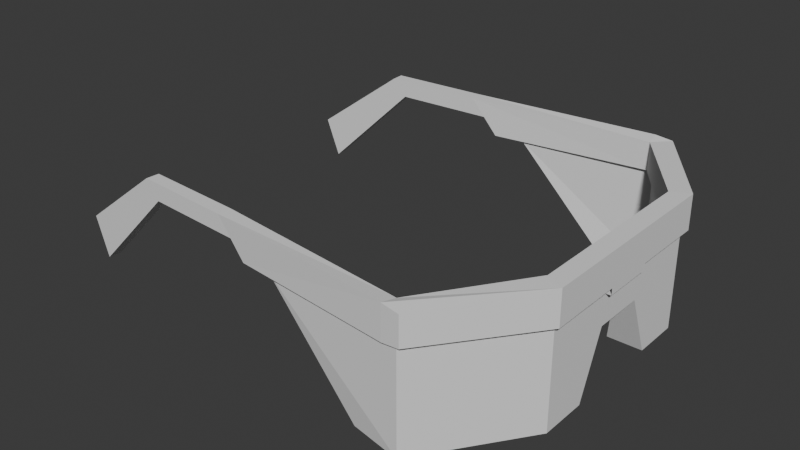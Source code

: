 # Source: glass-epi.blend  (saved by Blender 5.1.30; exported with 4.5.12 LTS)
import bpy
from mathutils import Matrix  # noqa: F401  (used for matrix-valued properties, if any)

bpy.ops.wm.read_factory_settings(use_empty=True)
scene = bpy.context.scene
scene.name = 'Scene'

# ---- collections
col_collection = bpy.data.collections.new('Collection'); scene.collection.children.link(col_collection)

# ---- world
world_world = bpy.data.worlds.new('World'); scene.world = world_world
world_world.use_nodes = True; world_world.node_tree.nodes.clear()
_N = world_world.node_tree.nodes; _L = world_world.node_tree.links
n0 = _N.new('ShaderNodeOutputWorld'); n0.name = 'World Output'; n0.location = (200, 100)
n1 = _N.new('ShaderNodeBackground'); n1.name = 'Background'; n1.location = (-200, 100)
n1.inputs[0].default_value = (0.05088, 0.05088, 0.05088, 1.0)
_L.new(n1.outputs[0], n0.inputs[0])
n0.is_active_output = True
world_world.color = (0.05088, 0.05088, 0.05088)
world_world.sun_shadow_jitter_overblur = 0.0

# ---- meshes
me_glasses_epi = bpy.data.meshes.new('glasses-epi')
me_glasses_epi.from_pydata([(-8.546, -0.9917, -0.9712), (-8.546, -0.9917, 0.9712), (-6.627, -0.9977, -0.8421), (-6.627, -0.9977, 0.8421), (-8.3, -0.9177, -0.8395), (-8.3, -0.9177, 0.8395), (-29.27, -0.8253, -1.0), (-29.38, -0.8915, -1.0), (-26.21, -0.9016, 1.0), (-26.11, -0.8345, 1.0), (-29.27, -0.8253, -1.0), (-29.38, -0.8915, -1.0), (-26.21, -0.9016, 1.0), (-26.11, -0.8345, 1.0), (-27.79, -0.8965, 0.0), (-27.69, -0.8299, 0.0), (-40.09, -0.7938, -1.0), (-40.18, -0.8568, -1.0), (-38.5, -0.7984, 0.0), (-38.6, -0.8618, 0.0), (-50.34, -0.7639, 3.026), (-50.44, -0.8239, 3.026), (-48.76, -0.7685, 5.282), (-48.86, -0.8289, 5.282), (-1.0, -0.1302, 1.0), (1.0, -0.1302, -1.0), (-1.0, -0.1302, -1.0), (1.0, -0.1302, 1.0), (-1.0, -0.1302, 1.376), (1.0, -0.1302, 1.376), (1.0, -0.5053, -1.0), (-1.0, -0.4615, -1.0), (-1.0, -0.4615, 1.0), (1.0, -0.5053, 1.0), (-7.88, -0.9436, 1.0), (-0.3806, -0.1302, 1.0), (0.3806, -0.1302, 1.0), (-0.3806, -0.1302, 1.376), (0.3806, -0.1302, 1.376), (0.3806, -0.2555, 6.78), (-7.88, -0.9436, 6.78), (-0.3806, -0.2555, 6.78), (-7.174, -0.9807, 1.0), (-22.97, -0.8981, 1.0), (-22.92, -0.8634, 1.0), (-12.7, -0.8962, 6.78), (-7.174, -0.9807, 6.78), (-12.75, -0.9309, 6.78), (0.3806, -0.1302, 3.143), (-0.3806, -0.1302, 3.143), (0.3806, -0.4917, 1.0), (-0.3806, -0.475, 6.78), (0.3806, -0.4917, 6.78), (-0.3806, -0.475, 1.0), (-0.3806, -0.1302, 1.0), (-0.3806, -0.1302, 1.376), (-0.3806, -0.1302, 3.143), (-0.3806, -0.475, 6.78), (-0.3806, -0.475, 1.0), (-0.3806, -0.1528, 2.607), (-0.3806, -0.3012, 6.78), (-0.3806, -0.2555, 6.78), (-1.63, -0.1302, 3.143), (-1.607, -0.1528, 2.607), (-3.428, -0.3012, 6.78), (-3.428, -0.2555, 6.78), (-8.546, 0.9917, -0.9712), (-8.546, 0.9917, 0.9712), (-6.627, 0.9977, -0.8421), (-6.627, 0.9977, 0.8421), (-8.3, 0.9177, -0.8395), (-8.3, 0.9177, 0.8395), (-29.27, 0.8253, -1.0), (-29.38, 0.8915, -1.0), (-26.21, 0.9016, 1.0), (-26.11, 0.8345, 1.0), (-29.27, 0.8253, -1.0), (-29.38, 0.8915, -1.0), (-26.21, 0.9016, 1.0), (-26.11, 0.8345, 1.0), (-27.79, 0.8965, 0.0), (-27.69, 0.8299, 0.0), (-40.09, 0.7938, -1.0), (-40.18, 0.8568, -1.0), (-38.5, 0.7984, 0.0), (-38.6, 0.8618, 0.0), (-50.34, 0.7639, 3.026), (-50.44, 0.8239, 3.026), (-48.76, 0.7685, 5.282), (-48.86, 0.8289, 5.282), (-1.0, 0.1302, 1.0), (1.0, 0.1302, -1.0), (-1.0, 0.1302, -1.0), (1.0, 0.1302, 1.0), (-1.0, 0.1302, 1.376), (1.0, 0.1302, 1.376), (1.0, 0.5053, -1.0), (-1.0, 0.4615, -1.0), (-1.0, 0.4615, 1.0), (1.0, 0.5053, 1.0), (-7.88, 0.9436, 1.0), (-0.3806, 0.1302, 1.0), (0.3806, 0.1302, 1.0), (-0.3806, 0.1302, 1.376), (0.3806, 0.1302, 1.376), (0.3806, 0.2555, 6.78), (-7.88, 0.9436, 6.78), (-0.3806, 0.2555, 6.78), (-7.174, 0.9807, 1.0), (-22.97, 0.8981, 1.0), (-22.92, 0.8634, 1.0), (-12.7, 0.8962, 6.78), (-7.174, 0.9807, 6.78), (-12.75, 0.9309, 6.78), (0.3806, 0.1302, 3.143), (-0.3806, 0.1302, 3.143), (0.3806, 0.4917, 1.0), (-0.3806, 0.475, 6.78), (0.3806, 0.4917, 6.78), (-0.3806, 0.475, 1.0), (-0.3806, 0.1302, 1.0), (-0.3806, 0.1302, 1.376), (-0.3806, 0.1302, 3.143), (-0.3806, 0.475, 6.78), (-0.3806, 0.475, 1.0), (-0.3806, 0.1528, 2.607), (-0.3806, 0.3012, 6.78), (-0.3806, 0.2555, 6.78), (-1.63, 0.1302, 3.143), (-1.607, 0.1528, 2.607), (-3.428, 0.3012, 6.78), (-3.428, 0.2555, 6.78), (-0.3806, -0.1302, 2.607), (-0.3806, 0.1302, 2.607)], [], [(2, 3, 1, 0), (30, 33, 3, 2), (31, 30, 2, 0, 4), (4, 0, 7, 6), (27, 24, 32, 33), (26, 25, 30, 31), (25, 27, 33, 30), (5, 4, 6, 9), (1, 5, 9, 8), (0, 1, 8, 7), (14, 12, 13, 15), (15, 10, 16, 18), (19, 18, 22, 23), (14, 15, 18, 19), (11, 14, 19, 17), (10, 11, 17, 16), (21, 23, 22, 20), (18, 16, 20, 22), (17, 19, 23, 21), (16, 17, 21, 20), (25, 91, 93, 27), (4, 5, 32, 31), (104, 38, 29, 95, 94), (31, 32, 24, 26), (33, 32, 5, 1, 3), (49, 41, 39, 48), (41, 51, 52, 39), (34, 53, 50, 42), (42, 43, 44, 34), (44, 43, 47, 45), (43, 42, 46, 47), (47, 46, 40, 45), (37, 49, 48, 38), (36, 35, 37, 38), (46, 42, 50, 52), (44, 45, 40, 34), (40, 51, 53, 34), (52, 50, 36, 38, 48, 39), (51, 40, 46, 52), (53, 35, 36, 50), (57, 58, 54, 55, 59, 56, 61), (60, 64, 63, 59), (61, 65, 64, 60), (61, 56, 62, 65), (64, 65, 62, 63), (68, 66, 67, 69), (96, 68, 69, 99), (97, 70, 66, 68, 96), (24, 28, 94, 90, 92, 26), (70, 72, 73, 66), (93, 99, 98, 90), (92, 97, 96, 91), (91, 96, 99, 93), (71, 75, 72, 70), (67, 74, 75, 71), (66, 73, 74, 67), (80, 81, 79, 78), (81, 84, 82, 76), (85, 89, 88, 84), (80, 85, 84, 81), (77, 83, 85, 80), (76, 82, 83, 77), (87, 86, 88, 89), (84, 88, 86, 82), (83, 87, 89, 85), (82, 86, 87, 83), (70, 97, 98, 71), (90, 94, 95, 93), (97, 92, 90, 98), (99, 69, 67, 71, 98), (115, 114, 105, 107), (107, 105, 118, 117), (100, 108, 116, 119), (108, 100, 110, 109), (110, 111, 113, 109), (109, 113, 112, 108), (113, 111, 106, 112), (103, 104, 114, 115), (102, 104, 103, 101), (112, 118, 116, 108), (110, 100, 106, 111), (106, 100, 119, 117), (118, 105, 114, 104, 102, 116), (117, 118, 112, 106), (119, 116, 102, 101), (123, 124, 120, 121, 125, 122, 127), (126, 125, 129, 130), (127, 126, 130, 131), (127, 131, 128, 122), (130, 129, 128, 131), (26, 92, 91, 25), (27, 93, 95, 29), (94, 28, 38, 55, 121, 95), (125, 133, 132, 59, 63, 129), (63, 62, 128, 129), (56, 115, 49, 122, 128, 62), (48, 114, 115, 122, 49), (114, 48, 38, 104), (121, 55, 132, 133), (125, 121, 133), (59, 132, 55)])
_uv = me_glasses_epi.uv_layers.new(name='UVMap')
_uv.uv.foreach_set('vector', [0.375, 0.749, 0.625, 0.749, 0.6216, 0.9965, 0.3784, 0.9965, 0.375, 0.6854, 0.625, 0.6854, 0.625, 0.749, 0.375, 0.749, 0.125, 0.6854, 0.375, 0.6854, 0.375, 0.749, 0.125, 0.7464, 0.125, 0.7301, 0.125, 0.7301, 0.125, 0.7464, 0.125, 0.7464, 0.125, 0.7334, 0.625, 0.6413, 0.875, 0.6413, 0.875, 0.6854, 0.625, 0.6854, 0.125, 0.6413, 0.375, 0.6413, 0.375, 0.6854, 0.125, 0.6854, 0.375, 0.6413, 0.625, 0.6413, 0.625, 0.6854, 0.375, 0.6854, 0.625, 0.0199, 0.375, 0.0199, 0.375, 0.0199, 0.625, 0.0199, 0.875, 0.7464, 0.875, 0.7301, 0.875, 0.7334, 0.875, 0.7464, 0.3784, 0.9965, 0.6216, 0.9965, 0.625, 1.0, 0.375, 1.0, 0.5, 0.003568, 0.625, 0.003567, 0.625, 0.01658, 0.5, 0.01658, 0.0, 0.0, 0.0, 0.0, 0.0, 0.0, 0.0, 0.0, 0.5, 0.003567, 0.5, 0.01658, 0.5, 0.01658, 0.5, 0.003568, 0.5, 0.003568, 0.5, 0.01658, 0.5, 0.01658, 0.5, 0.003567, 0.0, 0.0, 0.0, 0.0, 0.0, 0.0, 0.0, 0.0, 0.0, 0.0, 0.0, 0.0, 0.0, 0.0, 0.0, 0.0, 0.4335, 0.003567, 0.5, 0.003568, 0.5, 0.01658, 0.4335, 0.01658, 0.0, 0.0, 0.0, 0.0, 0.0, 0.0, 0.0, 0.0, 0.0, 0.0, 0.0, 0.0, 0.0, 0.0, 0.0, 0.0, 0.0, 0.0, 0.0, 0.0, 0.0, 0.0, 0.0, 0.0, 0.375, 0.6413, 0.375, 0.6413, 0.625, 0.6413, 0.625, 0.6413, 0.375, 0.0199, 0.625, 0.0199, 0.625, 0.06458, 0.375, 0.06458, 0.0, 0.0, 0.0, 0.0, 0.625, 0.6413, 0.625, 0.6413, 0.875, 0.6413, 0.375, 0.06458, 0.625, 0.06458, 0.625, 0.1087, 0.375, 0.1087, 0.625, 0.6854, 0.875, 0.6854, 0.875, 0.7301, 0.875, 0.7464, 0.625, 0.749, 0.875, 0.6413, 0.875, 0.6413, 0.625, 0.6413, 0.625, 0.6413, 0.0, 0.0, 0.0, 0.0, 0.0, 0.0, 0.0, 0.0, 0.0, 0.0, 0.0, 0.0, 0.0, 0.0, 0.0, 0.0, 0.0, 0.0, 0.0, 0.0, 0.0, 0.0, 0.0, 0.0, 0.0, 0.0, 0.875, 0.6413, 0.0, 0.0, 0.0, 0.0, 0.875, 0.6413, 0.875, 0.7301, 0.875, 0.7301, 0.875, 0.6413, 0.0, 0.0, 0.0, 0.0, 0.0, 0.0, 0.0, 0.0, 0.875, 0.6413, 0.875, 0.6413, 0.625, 0.6413, 0.625, 0.6413, 0.0, 0.0, 0.0, 0.0, 0.875, 0.6413, 0.625, 0.6413, 0.875, 0.7301, 0.875, 0.7301, 0.3973, 0.3315, 0.3056, 0.255, 0.0, 0.0, 0.0, 0.0, 0.0, 0.0, 0.0, 0.0, 0.0, 0.0, 0.0, 0.0, 0.0, 0.0, 0.0, 0.0, 0.3056, 0.255, 0.3973, 0.3315, 0.0, 0.0, 0.625, 0.6413, 0.625, 0.6413, 0.0, 0.0, 0.0, 0.0, 0.0, 0.0, 0.0, 0.0, 0.0, 0.0, 0.0, 0.0, 0.0, 0.0, 0.0, 0.0, 0.0, 0.0, 0.0, 0.0, 0.0, 0.0, 0.0, 0.0, 0.0, 0.0, 0.0, 0.0, 0.0, 0.0, 0.0, 0.0, 0.0, 0.0, 0.0, 0.0, 0.0, 0.0, 0.0, 0.0, 0.0, 0.0, 0.0, 0.0, 0.0, 0.0, 0.0, 0.0, 0.0, 0.0, 0.0, 0.0, 0.0, 0.0, 0.0, 0.0, 0.0, 0.0, 0.0, 0.0, 0.9086, 0.657, 0.0, 0.0, 0.375, 0.749, 0.3784, 0.9965, 0.6216, 0.9965, 0.625, 0.749, 0.375, 0.6854, 0.375, 0.749, 0.625, 0.749, 0.625, 0.6854, 0.125, 0.6854, 0.125, 0.7301, 0.125, 0.7464, 0.375, 0.749, 0.375, 0.6854, 0.625, 0.1087, 0.625, 0.1087, 0.625, 0.1087, 0.625, 0.1087, 0.375, 0.1087, 0.375, 0.1087, 0.125, 0.7301, 0.125, 0.7334, 0.125, 0.7464, 0.125, 0.7464, 0.625, 0.6413, 0.625, 0.6854, 0.875, 0.6854, 0.875, 0.6413, 0.125, 0.6413, 0.125, 0.6854, 0.375, 0.6854, 0.375, 0.6413, 0.375, 0.6413, 0.375, 0.6854, 0.625, 0.6854, 0.625, 0.6413, 0.625, 0.0199, 0.625, 0.0199, 0.375, 0.0199, 0.375, 0.0199, 0.875, 0.7464, 0.875, 0.7464, 0.875, 0.7334, 0.875, 0.7301, 0.3784, 0.9965, 0.375, 1.0, 0.625, 1.0, 0.6216, 0.9965, 0.5, 0.003568, 0.5, 0.01658, 0.625, 0.01658, 0.625, 0.003567, 0.0, 0.0, 0.0, 0.0, 0.0, 0.0, 0.0, 0.0, 0.5, 0.003567, 0.5, 0.003568, 0.5, 0.01658, 0.5, 0.01658, 0.5, 0.003568, 0.5, 0.003567, 0.5, 0.01658, 0.5, 0.01658, 0.0, 0.0, 0.0, 0.0, 0.0, 0.0, 0.0, 0.0, 0.0, 0.0, 0.0, 0.0, 0.0, 0.0, 0.0, 0.0, 0.4335, 0.003567, 0.4335, 0.01658, 0.5, 0.01658, 0.5, 0.003568, 0.0, 0.0, 0.0, 0.0, 0.0, 0.0, 0.0, 0.0, 0.0, 0.0, 0.0, 0.0, 0.0, 0.0, 0.0, 0.0, 0.0, 0.0, 0.0, 0.0, 0.0, 0.0, 0.0, 0.0, 0.375, 0.0199, 0.375, 0.06458, 0.625, 0.06458, 0.625, 0.0199, 0.875, 0.6413, 0.875, 0.6413, 0.625, 0.6413, 0.625, 0.6413, 0.375, 0.06458, 0.375, 0.1087, 0.625, 0.1087, 0.625, 0.06458, 0.625, 0.6854, 0.625, 0.749, 0.875, 0.7464, 0.875, 0.7301, 0.875, 0.6854, 0.875, 0.6413, 0.625, 0.6413, 0.625, 0.6413, 0.875, 0.6413, 0.0, 0.0, 0.0, 0.0, 0.0, 0.0, 0.0, 0.0, 0.0, 0.0, 0.0, 0.0, 0.0, 0.0, 0.0, 0.0, 0.0, 0.0, 0.0, 0.0, 0.0, 0.0, 0.0, 0.0, 0.0, 0.0, 0.0, 0.0, 0.0, 0.0, 0.875, 0.6413, 0.875, 0.6413, 0.875, 0.6413, 0.875, 0.7301, 0.875, 0.7301, 0.0, 0.0, 0.0, 0.0, 0.0, 0.0, 0.0, 0.0, 0.875, 0.6413, 0.625, 0.6413, 0.625, 0.6413, 0.875, 0.6413, 0.0, 0.0, 0.625, 0.6413, 0.875, 0.6413, 0.0, 0.0, 0.875, 0.7301, 0.3056, 0.255, 0.3973, 0.3315, 0.875, 0.7301, 0.0, 0.0, 0.0, 0.0, 0.0, 0.0, 0.0, 0.0, 0.0, 0.0, 0.0, 0.0, 0.0, 0.0, 0.0, 0.0, 0.3056, 0.255, 0.0, 0.0, 0.625, 0.6413, 0.625, 0.6413, 0.0, 0.0, 0.3973, 0.3315, 0.0, 0.0, 0.0, 0.0, 0.0, 0.0, 0.0, 0.0, 0.0, 0.0, 0.0, 0.0, 0.0, 0.0, 0.0, 0.0, 0.0, 0.0, 0.0, 0.0, 0.0, 0.0, 0.0, 0.0, 0.0, 0.0, 0.0, 0.0, 0.0, 0.0, 0.0, 0.0, 0.0, 0.0, 0.0, 0.0, 0.0, 0.0, 0.0, 0.0, 0.0, 0.0, 0.0, 0.0, 0.0, 0.0, 0.0, 0.0, 0.0, 0.0, 0.0, 0.0, 0.0, 0.0, 0.0, 0.0, 0.0, 0.0, 0.9086, 0.657, 0.0, 0.0, 0.125, 0.6413, 0.125, 0.6413, 0.375, 0.6413, 0.375, 0.6413, 0.625, 0.6413, 0.625, 0.6413, 0.625, 0.6413, 0.625, 0.6413, 0.0, 0.0, 0.0, 0.0, 0.0, 0.0, 0.0, 0.0, 0.0, 0.0, 0.0, 0.0, 0.0, 0.0, 0.0, 0.0, 0.0, 0.0, 0.0, 0.0, 0.0, 0.0, 0.0, 0.0, 0.0, 0.0, 0.9086, 0.657, 0.9086, 0.657, 0.0, 0.0, 0.0, 0.0, 0.0, 0.0, 0.0, 0.0, 0.0, 0.0, 0.0, 0.0, 0.9086, 0.657, 0.0, 0.0, 0.0, 0.0, 0.0, 0.0, 0.0, 0.0, 0.0, 0.0, 0.0, 0.0, 0.0, 0.0, 0.0, 0.0, 0.0, 0.0, 0.0, 0.0, 0.0, 0.0, 0.0, 0.0, 0.0, 0.0, 0.0, 0.0, 0.0, 0.0, 0.0, 0.0, 0.0, 0.0, 0.0, 0.0, 0.0, 0.0])
me_glasses_epi.update()

# ---- objects
ob_glasses_epi = bpy.data.objects.new('glasses-epi', me_glasses_epi)

# ---- transforms, parenting, visibility, modifiers, constraints
ob_glasses_epi.location = (0.0, 0.2742, 0.01626)
ob_glasses_epi.scale = (0.003637, 0.07969, -0.006805)

# ---- collection membership
col_collection.objects.link(ob_glasses_epi)

# ---- scene / render settings (as saved in the file)
scene.frame_start = 1; scene.frame_end = 250; scene.frame_set(1)
scene.render.engine = 'BLENDER_EEVEE_NEXT'
scene.render.bake_bias = 0.0
scene.render.bake_samples = 0
scene.render.compositor_device = 'GPU'
scene.eevee.use_volume_custom_range = False
scene.eevee.fast_gi_thickness_near = 0.1
scene.eevee.fast_gi_thickness_far = 0.0
scene.eevee.ray_tracing_options.screen_trace_thickness = 0.1
bpy.context.view_layer.update()

# ---- added for rendering (the .blend has no active camera and no usable light): camera, sun
cam_auto = bpy.data.cameras.new('AutoCamera')
cam_auto.lens = 50.0
cam_auto.sensor_width = 36.0
cam_auto.clip_end = 1000.0
ob_auto_camera = bpy.data.objects.new('AutoCamera', cam_auto)
scene.collection.objects.link(ob_auto_camera)
ob_auto_camera.location = (0.142481, -0.00462741, 0.182503)
ob_auto_camera.rotation_euler = (1.09748, -7.21219e-08, 0.694738)
scene.camera = ob_auto_camera
light_auto_sun = bpy.data.lights.new('AutoSun', 'SUN')
light_auto_sun.energy = 3.0
light_auto_sun.angle = 0.0523599
ob_auto_sun = bpy.data.objects.new('AutoSun', light_auto_sun)
scene.collection.objects.link(ob_auto_sun)
ob_auto_sun.rotation_euler = (0.872665, 0.174533, 0.523599)
bpy.context.view_layer.update()
